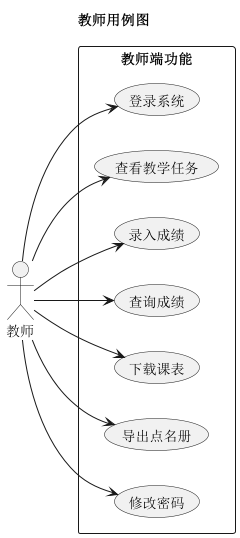

The diagram above was rendered by PlantUML. Its source (embedded in the PNG):
@startuml
title 教师用例图
left to right direction
actor 教师

rectangle 教师端功能 {
  (登录系统)
  (查看教学任务)
  (录入成绩)
  (查询成绩)
  (下载课表)
  (导出点名册)
  (修改密码)
}

教师 --> (登录系统)
教师 --> (查看教学任务)
教师 --> (录入成绩)
教师 --> (查询成绩)
教师 --> (下载课表)
教师 --> (导出点名册)
教师 --> (修改密码)
@enduml